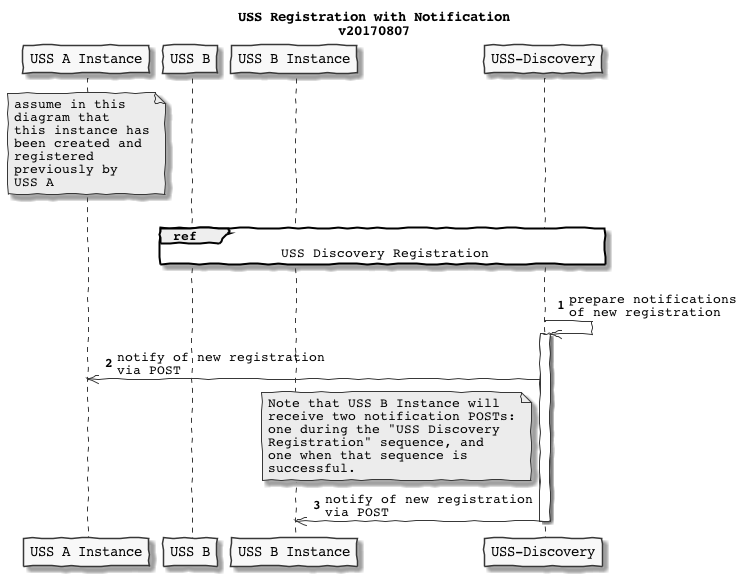

The diagram above was rendered by PlantUML. Its source (embedded in the PNG):
@startuml
skinparam handwritten true
skinparam monochrome true
skinparam defaultFontName Courier
skinparam backgroundColor transparent


participant "USS A Instance" as O
participant "USS B" as U
participant "USS B Instance" as B

participant "USS-Discovery" as FD

title USS Registration with Notification\nv20170807


note over O
    assume in this
    diagram that
    this instance has
    been created and
    registered
    previously by
    USS A
end note

autonumber

|||
ref over U, FD : USS Discovery Registration
|||

FD ->>FD : prepare notifications\nof new registration

activate FD
FD ->> O: notify of new registration\nvia POST
note left FD
    Note that USS B Instance will
    receive two notification POSTs:
    one during the "USS Discovery
    Registration" sequence, and
    one when that sequence is
    successful.
end note
FD ->> B: notify of new registration\nvia POST
deactivate FD

@enduml